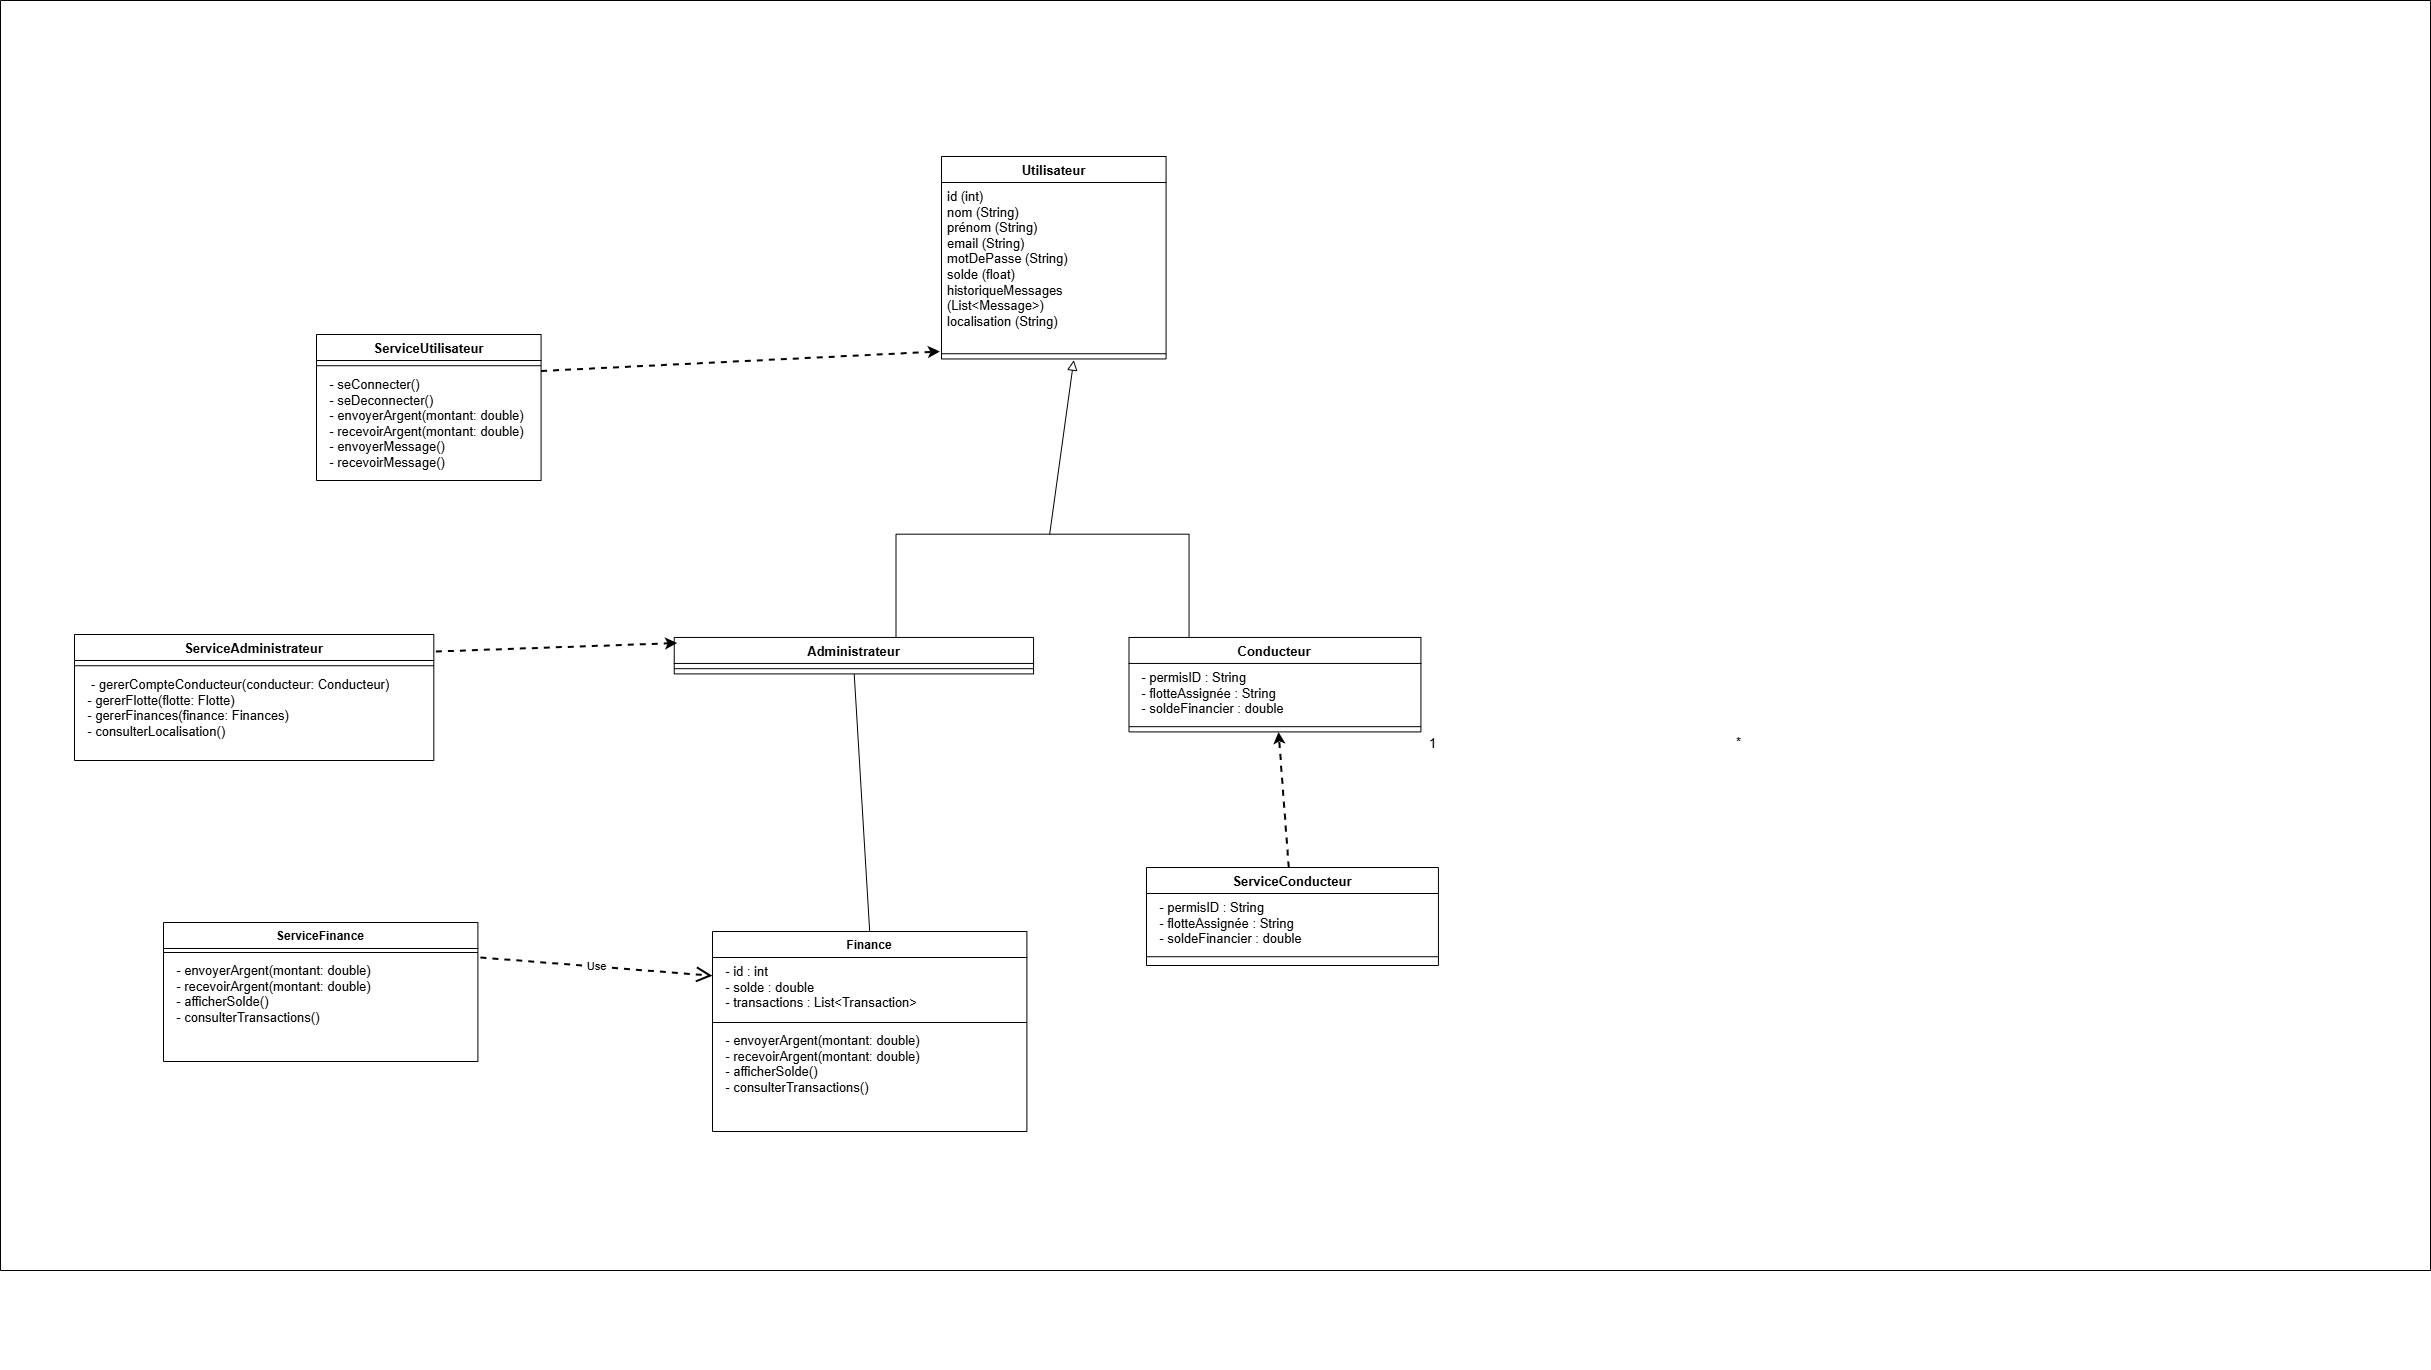

The diagram above was exported from draw.io. Its source (the exported page's mxGraphModel, read from the mxfile embedded in the PNG):
<mxGraphModel dx="3971" dy="2096" grid="0" gridSize="10" guides="1" tooltips="1" connect="1" arrows="1" fold="1" page="1" pageScale="1" pageWidth="827" pageHeight="1169" background="#ffffff" math="0" shadow="0">
  <root>
    <mxCell id="WIyWlLk6GJQsqaUBKTNV-0" />
    <mxCell id="WIyWlLk6GJQsqaUBKTNV-1" parent="WIyWlLk6GJQsqaUBKTNV-0" />
    <mxCell id="yc6Vx-F7P4WEioJTI81x-39" value="" style="swimlane;startSize=0;" parent="WIyWlLk6GJQsqaUBKTNV-1" vertex="1">
      <mxGeometry x="-283" y="80" width="2430" height="1270" as="geometry" />
    </mxCell>
    <mxCell id="RqI_JK1kotD46Kx-kz4J-0" value="" style="group;fontSize=13;" parent="yc6Vx-F7P4WEioJTI81x-39" vertex="1" connectable="0">
      <mxGeometry x="81" y="67" width="2340" height="1302" as="geometry" />
    </mxCell>
    <mxCell id="yc6Vx-F7P4WEioJTI81x-11" value="Conducteur" style="swimlane;fontStyle=1;align=center;verticalAlign=top;childLayout=stackLayout;horizontal=1;startSize=26;horizontalStack=0;resizeParent=1;resizeParentMax=0;resizeLast=0;collapsible=1;marginBottom=0;whiteSpace=wrap;html=1;fontSize=13;" parent="RqI_JK1kotD46Kx-kz4J-0" vertex="1">
      <mxGeometry x="1047.49" y="569.95" width="291.94" height="94.4578313253012" as="geometry" />
    </mxCell>
    <mxCell id="yc6Vx-F7P4WEioJTI81x-12" value="&lt;div&gt;&lt;div&gt;&lt;div&gt;&amp;nbsp; - permisID : String&lt;/div&gt;&lt;div&gt;&amp;nbsp; - flotteAssignée : String&lt;/div&gt;&lt;div&gt;&amp;nbsp; - soldeFinancier : double&lt;/div&gt;&lt;/div&gt;&lt;/div&gt;&lt;div&gt;&lt;br&gt;&lt;/div&gt;" style="text;strokeColor=none;fillColor=none;align=left;verticalAlign=top;spacingLeft=4;spacingRight=4;overflow=hidden;rotatable=0;points=[[0,0.5],[1,0.5]];portConstraint=eastwest;whiteSpace=wrap;html=1;fontSize=13;" parent="yc6Vx-F7P4WEioJTI81x-11" vertex="1">
      <mxGeometry y="26" width="291.94" height="58" as="geometry" />
    </mxCell>
    <mxCell id="yc6Vx-F7P4WEioJTI81x-13" value="" style="line;strokeWidth=1;fillColor=none;align=left;verticalAlign=middle;spacingTop=-1;spacingLeft=3;spacingRight=3;rotatable=0;labelPosition=right;points=[];portConstraint=eastwest;strokeColor=inherit;fontSize=13;" parent="yc6Vx-F7P4WEioJTI81x-11" vertex="1">
      <mxGeometry y="84" width="291.94" height="10.457831325301205" as="geometry" />
    </mxCell>
    <mxCell id="yc6Vx-F7P4WEioJTI81x-7" value="Utilisateur" style="swimlane;fontStyle=1;align=center;verticalAlign=top;childLayout=stackLayout;horizontal=1;startSize=26;horizontalStack=0;resizeParent=1;resizeParentMax=0;resizeLast=0;collapsible=1;marginBottom=0;whiteSpace=wrap;html=1;fontSize=13;" parent="RqI_JK1kotD46Kx-kz4J-0" vertex="1">
      <mxGeometry x="860.0047216890595" y="89" width="224.57" height="202.4578313253012" as="geometry" />
    </mxCell>
    <mxCell id="yc6Vx-F7P4WEioJTI81x-8" value="&lt;span style=&quot;background-color: transparent; color: light-dark(rgb(0, 0, 0), rgb(255, 255, 255));&quot;&gt;id (int)&lt;/span&gt;&lt;br&gt;&lt;span style=&quot;background-color: transparent; color: light-dark(rgb(0, 0, 0), rgb(255, 255, 255));&quot;&gt;nom (String)&lt;/span&gt;&lt;br&gt;&lt;span style=&quot;background-color: transparent; color: light-dark(rgb(0, 0, 0), rgb(255, 255, 255));&quot;&gt;prénom (String)&lt;/span&gt;&lt;br&gt;&lt;span style=&quot;background-color: transparent; color: light-dark(rgb(0, 0, 0), rgb(255, 255, 255));&quot;&gt;email (String)&lt;/span&gt;&lt;br&gt;&lt;span style=&quot;background-color: transparent; color: light-dark(rgb(0, 0, 0), rgb(255, 255, 255));&quot;&gt;motDePasse (String)&lt;/span&gt;&lt;br&gt;&lt;span style=&quot;background-color: transparent; color: light-dark(rgb(0, 0, 0), rgb(255, 255, 255));&quot;&gt;solde (float)&lt;/span&gt;&lt;br&gt;&lt;span style=&quot;background-color: transparent; color: light-dark(rgb(0, 0, 0), rgb(255, 255, 255));&quot;&gt;historiqueMessages (List&amp;lt;Message&amp;gt;)&lt;/span&gt;&lt;br&gt;&lt;span style=&quot;background-color: transparent; color: light-dark(rgb(0, 0, 0), rgb(255, 255, 255));&quot;&gt;localisation (String)&lt;/span&gt;&lt;br/&gt;&lt;br/&gt;&lt;br/&gt;&lt;br/&gt;&lt;br/&gt;&lt;br/&gt;&lt;div&gt;&lt;br/&gt;&lt;/div&gt;" style="text;strokeColor=none;fillColor=none;align=left;verticalAlign=top;spacingLeft=4;spacingRight=4;overflow=hidden;rotatable=0;points=[[0,0.5],[1,0.5]];portConstraint=eastwest;whiteSpace=wrap;html=1;fontSize=13;" parent="yc6Vx-F7P4WEioJTI81x-7" vertex="1">
      <mxGeometry y="26" width="224.57" height="166" as="geometry" />
    </mxCell>
    <mxCell id="yc6Vx-F7P4WEioJTI81x-9" value="" style="line;strokeWidth=1;fillColor=none;align=left;verticalAlign=middle;spacingTop=-1;spacingLeft=3;spacingRight=3;rotatable=0;labelPosition=right;points=[];portConstraint=eastwest;strokeColor=inherit;fontSize=13;" parent="yc6Vx-F7P4WEioJTI81x-7" vertex="1">
      <mxGeometry y="192" width="224.57" height="10.457831325301205" as="geometry" />
    </mxCell>
    <mxCell id="yc6Vx-F7P4WEioJTI81x-15" value="Administrateur" style="swimlane;fontStyle=1;align=center;verticalAlign=top;childLayout=stackLayout;horizontal=1;startSize=26;horizontalStack=0;resizeParent=1;resizeParentMax=0;resizeLast=0;collapsible=1;marginBottom=0;whiteSpace=wrap;html=1;fontSize=13;" parent="RqI_JK1kotD46Kx-kz4J-0" vertex="1">
      <mxGeometry x="592.7370441458733" y="569.9518072289158" width="359.31" height="36.45783132530121" as="geometry" />
    </mxCell>
    <mxCell id="yc6Vx-F7P4WEioJTI81x-17" value="" style="line;strokeWidth=1;fillColor=none;align=left;verticalAlign=middle;spacingTop=-1;spacingLeft=3;spacingRight=3;rotatable=0;labelPosition=right;points=[];portConstraint=eastwest;strokeColor=inherit;fontSize=13;" parent="yc6Vx-F7P4WEioJTI81x-15" vertex="1">
      <mxGeometry y="26" width="359.31" height="10.457831325301205" as="geometry" />
    </mxCell>
    <mxCell id="e6JxWHuFmJPvg1q0Anuw-17" value="" style="edgeStyle=none;curved=1;rounded=0;orthogonalLoop=1;jettySize=auto;html=1;fontSize=13;startSize=8;endSize=8;strokeWidth=1;endArrow=block;endFill=0;entryX=0.589;entryY=1.116;entryDx=0;entryDy=0;entryPerimeter=0;" parent="RqI_JK1kotD46Kx-kz4J-0" source="e6JxWHuFmJPvg1q0Anuw-14" target="yc6Vx-F7P4WEioJTI81x-9" edge="1">
      <mxGeometry relative="1" as="geometry">
        <mxPoint x="994" y="297" as="targetPoint" />
      </mxGeometry>
    </mxCell>
    <mxCell id="e6JxWHuFmJPvg1q0Anuw-14" value="" style="strokeWidth=1;html=1;shape=mxgraph.flowchart.annotation_1;align=left;pointerEvents=1;direction=south;fontSize=13;" parent="RqI_JK1kotD46Kx-kz4J-0" vertex="1">
      <mxGeometry x="814.4980806142034" y="466.6807228915663" width="293.0614203454894" height="103.27108433734941" as="geometry" />
    </mxCell>
    <mxCell id="e6JxWHuFmJPvg1q0Anuw-34" value="1" style="text;strokeColor=none;fillColor=none;html=1;align=center;verticalAlign=middle;whiteSpace=wrap;rounded=0;fontSize=13;" parent="RqI_JK1kotD46Kx-kz4J-0" vertex="1">
      <mxGeometry x="1339.426103646833" y="665.3795180722891" width="24.702495201535513" height="20.91566265060241" as="geometry" />
    </mxCell>
    <mxCell id="e6JxWHuFmJPvg1q0Anuw-36" value="*" style="text;strokeColor=none;fillColor=none;html=1;align=center;verticalAlign=middle;whiteSpace=wrap;rounded=0;fontSize=13;" parent="RqI_JK1kotD46Kx-kz4J-0" vertex="1">
      <mxGeometry x="1644.9616122840691" y="664.0722891566265" width="24.702495201535513" height="20.91566265060241" as="geometry" />
    </mxCell>
    <mxCell id="zEY-CSb3MOif9UmHFwX--5" value="ServiceAdministrateur" style="swimlane;fontStyle=1;align=center;verticalAlign=top;childLayout=stackLayout;horizontal=1;startSize=26;horizontalStack=0;resizeParent=1;resizeParentMax=0;resizeLast=0;collapsible=1;marginBottom=0;whiteSpace=wrap;html=1;fontSize=13;" vertex="1" parent="RqI_JK1kotD46Kx-kz4J-0">
      <mxGeometry x="-7.002955854126753" y="567.0018072289157" width="359.31" height="125.9978313253012" as="geometry" />
    </mxCell>
    <mxCell id="zEY-CSb3MOif9UmHFwX--6" value="" style="line;strokeWidth=1;fillColor=none;align=left;verticalAlign=middle;spacingTop=-1;spacingLeft=3;spacingRight=3;rotatable=0;labelPosition=right;points=[];portConstraint=eastwest;strokeColor=inherit;fontSize=13;" vertex="1" parent="zEY-CSb3MOif9UmHFwX--5">
      <mxGeometry y="26" width="359.31" height="10.457831325301205" as="geometry" />
    </mxCell>
    <mxCell id="zEY-CSb3MOif9UmHFwX--7" value="&lt;div&gt;&lt;div&gt;&lt;span style=&quot;background-color: transparent; color: light-dark(rgb(0, 0, 0), rgb(255, 255, 255));&quot;&gt;&amp;nbsp; &amp;nbsp;- gererCompteConducteur(conducteur: Conducteur)&lt;/span&gt;&lt;/div&gt;&lt;div&gt;&amp;nbsp; - gererFlotte(flotte: Flotte)&lt;/div&gt;&lt;div&gt;&amp;nbsp; - gererFinances(finance: Finances)&lt;/div&gt;&lt;div&gt;&amp;nbsp; - consulterLocalisation()&lt;/div&gt;&lt;/div&gt;&lt;div&gt;&lt;br&gt;&lt;/div&gt;" style="text;strokeColor=none;fillColor=none;align=left;verticalAlign=top;spacingLeft=4;spacingRight=4;overflow=hidden;rotatable=0;points=[[0,0.5],[1,0.5]];portConstraint=eastwest;whiteSpace=wrap;html=1;fontSize=13;" vertex="1" parent="zEY-CSb3MOif9UmHFwX--5">
      <mxGeometry y="36.45783132530121" width="359.31" height="89.54" as="geometry" />
    </mxCell>
    <mxCell id="zEY-CSb3MOif9UmHFwX--8" value="" style="endArrow=classic;html=1;rounded=0;entryX=0.008;entryY=0.154;entryDx=0;entryDy=0;entryPerimeter=0;exitX=1.003;exitY=0.135;exitDx=0;exitDy=0;exitPerimeter=0;dashed=1;strokeWidth=2;" edge="1" parent="RqI_JK1kotD46Kx-kz4J-0" target="yc6Vx-F7P4WEioJTI81x-15">
      <mxGeometry width="50" height="50" relative="1" as="geometry">
        <mxPoint x="354.38497414587346" y="584.0115144578317" as="sourcePoint" />
        <mxPoint x="484" y="425" as="targetPoint" />
      </mxGeometry>
    </mxCell>
    <mxCell id="zEY-CSb3MOif9UmHFwX--21" value="Finance" style="swimlane;fontStyle=1;align=center;verticalAlign=top;childLayout=stackLayout;horizontal=1;startSize=26;horizontalStack=0;resizeParent=1;resizeParentMax=0;resizeLast=0;collapsible=1;marginBottom=0;whiteSpace=wrap;html=1;" vertex="1" parent="RqI_JK1kotD46Kx-kz4J-0">
      <mxGeometry x="631" y="864" width="314.39" height="200" as="geometry" />
    </mxCell>
    <mxCell id="zEY-CSb3MOif9UmHFwX--22" value="&lt;div style=&quot;font-size: 13px;&quot;&gt;&amp;nbsp; - id : int&lt;/div&gt;&lt;div style=&quot;font-size: 13px;&quot;&gt;&amp;nbsp; - solde : double&lt;/div&gt;&lt;div style=&quot;font-size: 13px;&quot;&gt;&amp;nbsp; - transactions : List&amp;lt;Transaction&amp;gt;&lt;/div&gt;" style="text;strokeColor=none;fillColor=none;align=left;verticalAlign=top;spacingLeft=4;spacingRight=4;overflow=hidden;rotatable=0;points=[[0,0.5],[1,0.5]];portConstraint=eastwest;whiteSpace=wrap;html=1;" vertex="1" parent="zEY-CSb3MOif9UmHFwX--21">
      <mxGeometry y="26" width="314.39" height="61" as="geometry" />
    </mxCell>
    <mxCell id="zEY-CSb3MOif9UmHFwX--23" value="" style="line;strokeWidth=1;fillColor=none;align=left;verticalAlign=middle;spacingTop=-1;spacingLeft=3;spacingRight=3;rotatable=0;labelPosition=right;points=[];portConstraint=eastwest;strokeColor=inherit;" vertex="1" parent="zEY-CSb3MOif9UmHFwX--21">
      <mxGeometry y="87" width="314.39" height="8" as="geometry" />
    </mxCell>
    <mxCell id="zEY-CSb3MOif9UmHFwX--24" value="&lt;div style=&quot;font-size: 13px;&quot;&gt;&amp;nbsp; - envoyerArgent(montant: double)&lt;/div&gt;&lt;div style=&quot;font-size: 13px;&quot;&gt;&amp;nbsp; - recevoirArgent(montant: double)&lt;/div&gt;&lt;div style=&quot;font-size: 13px;&quot;&gt;&amp;nbsp; - afficherSolde()&lt;/div&gt;&lt;div style=&quot;font-size: 13px;&quot;&gt;&amp;nbsp; - consulterTransactions()&lt;/div&gt;" style="text;strokeColor=none;fillColor=none;align=left;verticalAlign=top;spacingLeft=4;spacingRight=4;overflow=hidden;rotatable=0;points=[[0,0.5],[1,0.5]];portConstraint=eastwest;whiteSpace=wrap;html=1;" vertex="1" parent="zEY-CSb3MOif9UmHFwX--21">
      <mxGeometry y="95" width="314.39" height="105" as="geometry" />
    </mxCell>
    <mxCell id="zEY-CSb3MOif9UmHFwX--26" value="ServiceFinance" style="swimlane;fontStyle=1;align=center;verticalAlign=top;childLayout=stackLayout;horizontal=1;startSize=26;horizontalStack=0;resizeParent=1;resizeParentMax=0;resizeLast=0;collapsible=1;marginBottom=0;whiteSpace=wrap;html=1;" vertex="1" parent="RqI_JK1kotD46Kx-kz4J-0">
      <mxGeometry x="82" y="855" width="314.39" height="139" as="geometry" />
    </mxCell>
    <mxCell id="zEY-CSb3MOif9UmHFwX--28" value="" style="line;strokeWidth=1;fillColor=none;align=left;verticalAlign=middle;spacingTop=-1;spacingLeft=3;spacingRight=3;rotatable=0;labelPosition=right;points=[];portConstraint=eastwest;strokeColor=inherit;" vertex="1" parent="zEY-CSb3MOif9UmHFwX--26">
      <mxGeometry y="26" width="314.39" height="8" as="geometry" />
    </mxCell>
    <mxCell id="zEY-CSb3MOif9UmHFwX--29" value="&lt;div style=&quot;font-size: 13px;&quot;&gt;&amp;nbsp; - envoyerArgent(montant: double)&lt;/div&gt;&lt;div style=&quot;font-size: 13px;&quot;&gt;&amp;nbsp; - recevoirArgent(montant: double)&lt;/div&gt;&lt;div style=&quot;font-size: 13px;&quot;&gt;&amp;nbsp; - afficherSolde()&lt;/div&gt;&lt;div style=&quot;font-size: 13px;&quot;&gt;&amp;nbsp; - consulterTransactions()&lt;/div&gt;" style="text;strokeColor=none;fillColor=none;align=left;verticalAlign=top;spacingLeft=4;spacingRight=4;overflow=hidden;rotatable=0;points=[[0,0.5],[1,0.5]];portConstraint=eastwest;whiteSpace=wrap;html=1;" vertex="1" parent="zEY-CSb3MOif9UmHFwX--26">
      <mxGeometry y="34" width="314.39" height="105" as="geometry" />
    </mxCell>
    <mxCell id="zEY-CSb3MOif9UmHFwX--25" value="Use" style="endArrow=open;endSize=12;dashed=1;html=1;rounded=0;exitX=1.008;exitY=0.148;exitDx=0;exitDy=0;exitPerimeter=0;strokeWidth=2;" edge="1" parent="RqI_JK1kotD46Kx-kz4J-0" target="zEY-CSb3MOif9UmHFwX--22">
      <mxGeometry width="160" relative="1" as="geometry">
        <mxPoint x="398.9051199999999" y="890.028" as="sourcePoint" />
        <mxPoint x="573" y="899" as="targetPoint" />
      </mxGeometry>
    </mxCell>
    <mxCell id="zEY-CSb3MOif9UmHFwX--0" value="ServiceUtilisateur" style="swimlane;fontStyle=1;align=center;verticalAlign=top;childLayout=stackLayout;horizontal=1;startSize=26;horizontalStack=0;resizeParent=1;resizeParentMax=0;resizeLast=0;collapsible=1;marginBottom=0;whiteSpace=wrap;html=1;fontSize=13;" vertex="1" parent="RqI_JK1kotD46Kx-kz4J-0">
      <mxGeometry x="235.00472168905947" y="267" width="224.57" height="145.9978313253012" as="geometry" />
    </mxCell>
    <mxCell id="zEY-CSb3MOif9UmHFwX--2" value="" style="line;strokeWidth=1;fillColor=none;align=left;verticalAlign=middle;spacingTop=-1;spacingLeft=3;spacingRight=3;rotatable=0;labelPosition=right;points=[];portConstraint=eastwest;strokeColor=inherit;fontSize=13;" vertex="1" parent="zEY-CSb3MOif9UmHFwX--0">
      <mxGeometry y="26" width="224.57" height="10.457831325301205" as="geometry" />
    </mxCell>
    <mxCell id="zEY-CSb3MOif9UmHFwX--3" value="&lt;div&gt;&lt;div&gt;&amp;nbsp; - seConnecter()&lt;/div&gt;&lt;div&gt;&amp;nbsp; - seDeconnecter()&lt;/div&gt;&lt;/div&gt;&lt;div&gt;&amp;nbsp;&amp;nbsp;&lt;span style=&quot;background-color: transparent; color: light-dark(rgb(0, 0, 0), rgb(255, 255, 255));&quot;&gt;- envoyerArgent(montant: double)&lt;/span&gt;&lt;/div&gt;&lt;div&gt;&amp;nbsp; - recevoirArgent(montant: double)&lt;/div&gt;&lt;div&gt;&amp;nbsp;&amp;nbsp;&lt;span style=&quot;background-color: transparent; color: light-dark(rgb(0, 0, 0), rgb(255, 255, 255));&quot;&gt;- envoyerMessage()&lt;/span&gt;&lt;/div&gt;&lt;div&gt;&lt;span style=&quot;background-color: transparent; color: light-dark(rgb(0, 0, 0), rgb(255, 255, 255));&quot;&gt;&amp;nbsp; - recevoirMessage()&lt;/span&gt;&lt;/div&gt;" style="text;strokeColor=none;fillColor=none;align=left;verticalAlign=top;spacingLeft=4;spacingRight=4;overflow=hidden;rotatable=0;points=[[0,0.5],[1,0.5]];portConstraint=eastwest;whiteSpace=wrap;html=1;fontSize=13;" vertex="1" parent="zEY-CSb3MOif9UmHFwX--0">
      <mxGeometry y="36.45783132530121" width="224.57" height="109.54" as="geometry" />
    </mxCell>
    <mxCell id="zEY-CSb3MOif9UmHFwX--4" value="" style="endArrow=classic;html=1;rounded=0;entryX=-0.007;entryY=1.018;entryDx=0;entryDy=0;entryPerimeter=0;dashed=1;strokeWidth=2;exitX=1;exitY=0.25;exitDx=0;exitDy=0;" edge="1" parent="RqI_JK1kotD46Kx-kz4J-0" source="zEY-CSb3MOif9UmHFwX--0" target="yc6Vx-F7P4WEioJTI81x-8">
      <mxGeometry width="50" height="50" relative="1" as="geometry">
        <mxPoint x="462.5747216890593" y="377.48079742354423" as="sourcePoint" />
        <mxPoint x="738" y="425" as="targetPoint" />
      </mxGeometry>
    </mxCell>
    <mxCell id="zEY-CSb3MOif9UmHFwX--35" value="" style="endArrow=none;html=1;rounded=0;exitX=0.5;exitY=0;exitDx=0;exitDy=0;" edge="1" parent="RqI_JK1kotD46Kx-kz4J-0" source="zEY-CSb3MOif9UmHFwX--21" target="yc6Vx-F7P4WEioJTI81x-17">
      <mxGeometry width="50" height="50" relative="1" as="geometry">
        <mxPoint x="683" y="578" as="sourcePoint" />
        <mxPoint x="733" y="528" as="targetPoint" />
      </mxGeometry>
    </mxCell>
    <mxCell id="zEY-CSb3MOif9UmHFwX--9" value="ServiceConducteur" style="swimlane;fontStyle=1;align=center;verticalAlign=top;childLayout=stackLayout;horizontal=1;startSize=26;horizontalStack=0;resizeParent=1;resizeParentMax=0;resizeLast=0;collapsible=1;marginBottom=0;whiteSpace=wrap;html=1;fontSize=13;" vertex="1" parent="WIyWlLk6GJQsqaUBKTNV-1">
      <mxGeometry x="863" y="947" width="291.94" height="97.9978313253012" as="geometry" />
    </mxCell>
    <mxCell id="zEY-CSb3MOif9UmHFwX--10" value="&lt;div&gt;&lt;div&gt;&lt;div&gt;&amp;nbsp; - permisID : String&lt;/div&gt;&lt;div&gt;&amp;nbsp; - flotteAssignée : String&lt;/div&gt;&lt;div&gt;&amp;nbsp; - soldeFinancier : double&lt;/div&gt;&lt;/div&gt;&lt;/div&gt;&lt;div&gt;&lt;br&gt;&lt;/div&gt;" style="text;strokeColor=none;fillColor=none;align=left;verticalAlign=top;spacingLeft=4;spacingRight=4;overflow=hidden;rotatable=0;points=[[0,0.5],[1,0.5]];portConstraint=eastwest;whiteSpace=wrap;html=1;fontSize=13;" vertex="1" parent="zEY-CSb3MOif9UmHFwX--9">
      <mxGeometry y="26" width="291.94" height="58" as="geometry" />
    </mxCell>
    <mxCell id="zEY-CSb3MOif9UmHFwX--11" value="" style="line;strokeWidth=1;fillColor=none;align=left;verticalAlign=middle;spacingTop=-1;spacingLeft=3;spacingRight=3;rotatable=0;labelPosition=right;points=[];portConstraint=eastwest;strokeColor=inherit;fontSize=13;" vertex="1" parent="zEY-CSb3MOif9UmHFwX--9">
      <mxGeometry y="84" width="291.94" height="10.457831325301205" as="geometry" />
    </mxCell>
    <mxCell id="zEY-CSb3MOif9UmHFwX--12" value="&lt;div&gt;&lt;div&gt;&lt;br&gt;&lt;/div&gt;&lt;/div&gt;" style="text;strokeColor=none;fillColor=none;align=left;verticalAlign=top;spacingLeft=4;spacingRight=4;overflow=hidden;rotatable=0;points=[[0,0.5],[1,0.5]];portConstraint=eastwest;whiteSpace=wrap;html=1;fontSize=13;" vertex="1" parent="zEY-CSb3MOif9UmHFwX--9">
      <mxGeometry y="94.4578313253012" width="291.94" height="3.54" as="geometry" />
    </mxCell>
    <mxCell id="zEY-CSb3MOif9UmHFwX--13" value="" style="endArrow=classic;html=1;rounded=0;dashed=1;strokeWidth=2;" edge="1" parent="WIyWlLk6GJQsqaUBKTNV-1" source="zEY-CSb3MOif9UmHFwX--9" target="yc6Vx-F7P4WEioJTI81x-11">
      <mxGeometry width="50" height="50" relative="1" as="geometry">
        <mxPoint x="937" y="875" as="sourcePoint" />
        <mxPoint x="987" y="825" as="targetPoint" />
      </mxGeometry>
    </mxCell>
  </root>
</mxGraphModel>